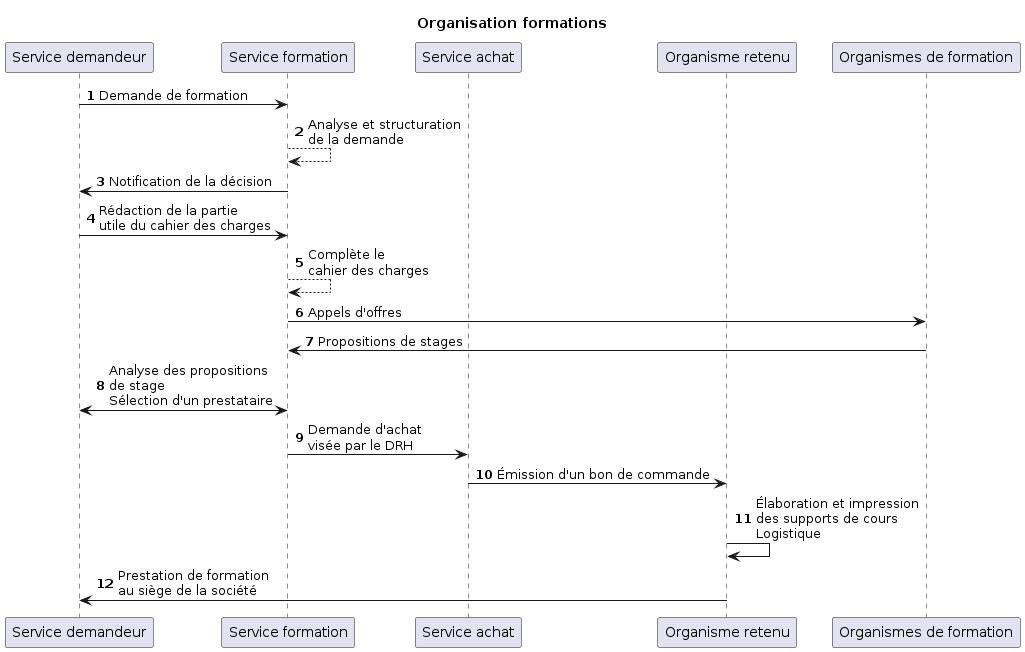

The diagram above was rendered by PlantUML. Its source (embedded in the PNG):
@startuml sequence_diagram
title Organisation formations
autonumber
participant "Service demandeur"
participant "Service formation"
participant "Service achat"
participant "Organisme retenu"
participant "Organismes de formation"

"Service demandeur" -> "Service formation" : Demande de formation
"Service formation" --> "Service formation" : Analyse et structuration\nde la demande
"Service formation" ->  "Service demandeur" : Notification de la décision
"Service demandeur" -> "Service formation" : Rédaction de la partie\nutile du cahier des charges
"Service formation" --> "Service formation" : Complète le\ncahier des charges
"Service formation" -> "Organismes de formation" : Appels d'offres
"Organismes de formation" -> "Service formation" : Propositions de stages
"Service formation" <-> "Service demandeur" : Analyse des propositions\nde stage\nSélection d'un prestataire
"Service formation" -> "Service achat" : Demande d'achat\nvisée par le DRH
"Service achat" -> "Organisme retenu" : Émission d'un bon de commande
"Organisme retenu" -> "Organisme retenu" : Élaboration et impression\ndes supports de cours\nLogistique
"Organisme retenu" -> "Service demandeur" : Prestation de formation\nau siège de la société


@enduml